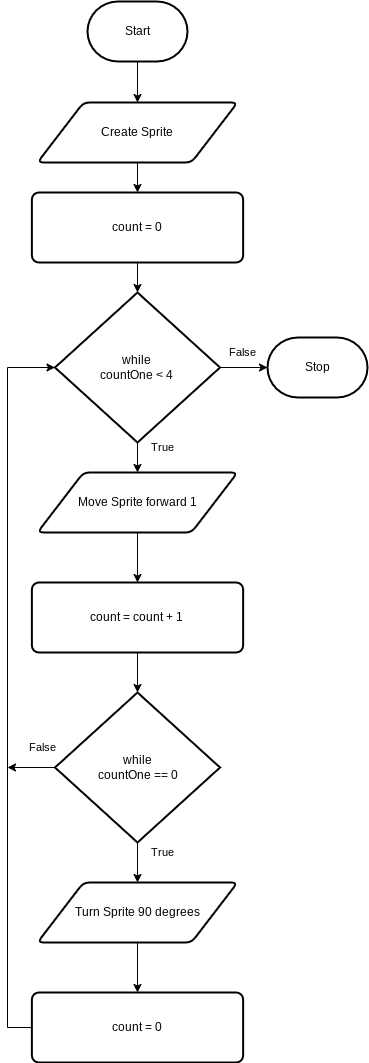

The diagram above was exported from draw.io. Its source (the exported page's mxGraphModel, read from the mxfile embedded in the PNG):
<mxGraphModel dx="353" dy="548" grid="1" gridSize="10" guides="1" tooltips="1" connect="1" arrows="1" fold="1" page="1" pageScale="1" pageWidth="850" pageHeight="1100" math="0" shadow="0">
  <root>
    <mxCell id="0" />
    <mxCell id="1" parent="0" />
    <mxCell id="15" style="edgeStyle=none;html=1;exitX=0.5;exitY=1;exitDx=0;exitDy=0;exitPerimeter=0;entryX=0.5;entryY=0;entryDx=0;entryDy=0;" edge="1" parent="1" source="2" target="4">
      <mxGeometry relative="1" as="geometry" />
    </mxCell>
    <mxCell id="2" value="Start" style="strokeWidth=2;html=1;shape=mxgraph.flowchart.terminator;whiteSpace=wrap;" parent="1" vertex="1">
      <mxGeometry x="100" y="79" width="100" height="60" as="geometry" />
    </mxCell>
    <mxCell id="3" value="Stop" style="strokeWidth=2;html=1;shape=mxgraph.flowchart.terminator;whiteSpace=wrap;" parent="1" vertex="1">
      <mxGeometry x="280" y="415" width="100" height="60" as="geometry" />
    </mxCell>
    <mxCell id="16" style="edgeStyle=none;html=1;exitX=0.5;exitY=1;exitDx=0;exitDy=0;entryX=0.5;entryY=0;entryDx=0;entryDy=0;" edge="1" parent="1" source="4" target="12">
      <mxGeometry relative="1" as="geometry" />
    </mxCell>
    <mxCell id="4" value="Create Sprite" style="shape=parallelogram;html=1;strokeWidth=2;perimeter=parallelogramPerimeter;whiteSpace=wrap;rounded=1;arcSize=12;size=0.23;" vertex="1" parent="1">
      <mxGeometry x="50" y="180" width="200" height="60" as="geometry" />
    </mxCell>
    <mxCell id="18" style="edgeStyle=none;html=1;exitX=0.5;exitY=1;exitDx=0;exitDy=0;exitPerimeter=0;entryX=0.5;entryY=0;entryDx=0;entryDy=0;" edge="1" parent="1" source="6" target="9">
      <mxGeometry relative="1" as="geometry" />
    </mxCell>
    <mxCell id="26" style="edgeStyle=none;html=1;exitX=1;exitY=0.5;exitDx=0;exitDy=0;exitPerimeter=0;entryX=0;entryY=0.5;entryDx=0;entryDy=0;entryPerimeter=0;" edge="1" parent="1" source="6" target="3">
      <mxGeometry relative="1" as="geometry" />
    </mxCell>
    <mxCell id="6" value="while&lt;br&gt;countOne &amp;lt; 4" style="strokeWidth=2;html=1;shape=mxgraph.flowchart.decision;whiteSpace=wrap;" vertex="1" parent="1">
      <mxGeometry x="67.5" y="370" width="165" height="150" as="geometry" />
    </mxCell>
    <mxCell id="19" style="edgeStyle=none;html=1;exitX=0.5;exitY=1;exitDx=0;exitDy=0;entryX=0.5;entryY=0;entryDx=0;entryDy=0;" edge="1" parent="1" source="9" target="10">
      <mxGeometry relative="1" as="geometry" />
    </mxCell>
    <mxCell id="9" value="Move Sprite forward 1" style="shape=parallelogram;html=1;strokeWidth=2;perimeter=parallelogramPerimeter;whiteSpace=wrap;rounded=1;arcSize=12;size=0.23;" vertex="1" parent="1">
      <mxGeometry x="50" y="550" width="200" height="60" as="geometry" />
    </mxCell>
    <mxCell id="21" style="edgeStyle=none;html=1;exitX=0.5;exitY=1;exitDx=0;exitDy=0;entryX=0.5;entryY=0;entryDx=0;entryDy=0;entryPerimeter=0;" edge="1" parent="1" source="10" target="20">
      <mxGeometry relative="1" as="geometry" />
    </mxCell>
    <mxCell id="10" value="count = count + 1" style="rounded=1;whiteSpace=wrap;html=1;absoluteArcSize=1;arcSize=14;strokeWidth=2;" vertex="1" parent="1">
      <mxGeometry x="44.38" y="660" width="211.25" height="70" as="geometry" />
    </mxCell>
    <mxCell id="17" style="edgeStyle=none;html=1;exitX=0.5;exitY=1;exitDx=0;exitDy=0;entryX=0.5;entryY=0;entryDx=0;entryDy=0;entryPerimeter=0;" edge="1" parent="1" source="12" target="6">
      <mxGeometry relative="1" as="geometry" />
    </mxCell>
    <mxCell id="12" value="count = 0" style="rounded=1;whiteSpace=wrap;html=1;absoluteArcSize=1;arcSize=14;strokeWidth=2;" vertex="1" parent="1">
      <mxGeometry x="44.379999999999995" y="270" width="211.25" height="70" as="geometry" />
    </mxCell>
    <mxCell id="23" style="edgeStyle=none;html=1;exitX=0.5;exitY=1;exitDx=0;exitDy=0;exitPerimeter=0;" edge="1" parent="1" source="20" target="22">
      <mxGeometry relative="1" as="geometry" />
    </mxCell>
    <mxCell id="35" style="edgeStyle=orthogonalEdgeStyle;shape=connector;rounded=0;html=1;exitX=0;exitY=0.5;exitDx=0;exitDy=0;exitPerimeter=0;labelBackgroundColor=default;strokeColor=default;fontFamily=Helvetica;fontSize=11;fontColor=default;endArrow=classic;" edge="1" parent="1" source="20">
      <mxGeometry relative="1" as="geometry">
        <mxPoint x="20" y="845" as="targetPoint" />
      </mxGeometry>
    </mxCell>
    <mxCell id="20" value="while&lt;br&gt;countOne == 0" style="strokeWidth=2;html=1;shape=mxgraph.flowchart.decision;whiteSpace=wrap;" vertex="1" parent="1">
      <mxGeometry x="67.51" y="770" width="165" height="150" as="geometry" />
    </mxCell>
    <mxCell id="27" style="edgeStyle=none;html=1;exitX=0.5;exitY=1;exitDx=0;exitDy=0;entryX=0.5;entryY=0;entryDx=0;entryDy=0;" edge="1" parent="1" source="22" target="24">
      <mxGeometry relative="1" as="geometry" />
    </mxCell>
    <mxCell id="22" value="Turn Sprite 90 degrees" style="shape=parallelogram;html=1;strokeWidth=2;perimeter=parallelogramPerimeter;whiteSpace=wrap;rounded=1;arcSize=12;size=0.23;" vertex="1" parent="1">
      <mxGeometry x="50" y="960" width="200" height="60" as="geometry" />
    </mxCell>
    <mxCell id="30" style="edgeStyle=orthogonalEdgeStyle;shape=connector;rounded=0;html=1;exitX=0;exitY=0.5;exitDx=0;exitDy=0;entryX=0;entryY=0.5;entryDx=0;entryDy=0;entryPerimeter=0;labelBackgroundColor=default;strokeColor=default;fontFamily=Helvetica;fontSize=11;fontColor=default;endArrow=classic;" edge="1" parent="1" source="24" target="6">
      <mxGeometry relative="1" as="geometry">
        <Array as="points">
          <mxPoint x="20" y="1105" />
          <mxPoint x="20" y="445" />
        </Array>
      </mxGeometry>
    </mxCell>
    <mxCell id="24" value="count = 0" style="rounded=1;whiteSpace=wrap;html=1;absoluteArcSize=1;arcSize=14;strokeWidth=2;" vertex="1" parent="1">
      <mxGeometry x="44.38" y="1070" width="211.25" height="70" as="geometry" />
    </mxCell>
    <mxCell id="31" value="False" style="text;html=1;align=center;verticalAlign=middle;resizable=0;points=[];autosize=1;strokeColor=none;fillColor=none;fontSize=11;fontFamily=Helvetica;fontColor=default;" vertex="1" parent="1">
      <mxGeometry x="230" y="415" width="50" height="30" as="geometry" />
    </mxCell>
    <mxCell id="32" value="True" style="text;html=1;align=center;verticalAlign=middle;resizable=0;points=[];autosize=1;strokeColor=none;fillColor=none;fontSize=11;fontFamily=Helvetica;fontColor=default;" vertex="1" parent="1">
      <mxGeometry x="150" y="510" width="50" height="30" as="geometry" />
    </mxCell>
    <mxCell id="33" value="False" style="text;html=1;align=center;verticalAlign=middle;resizable=0;points=[];autosize=1;strokeColor=none;fillColor=none;fontSize=11;fontFamily=Helvetica;fontColor=default;" vertex="1" parent="1">
      <mxGeometry x="30" y="810" width="50" height="30" as="geometry" />
    </mxCell>
    <mxCell id="34" value="True" style="text;html=1;align=center;verticalAlign=middle;resizable=0;points=[];autosize=1;strokeColor=none;fillColor=none;fontSize=11;fontFamily=Helvetica;fontColor=default;" vertex="1" parent="1">
      <mxGeometry x="150" y="915" width="50" height="30" as="geometry" />
    </mxCell>
  </root>
</mxGraphModel>